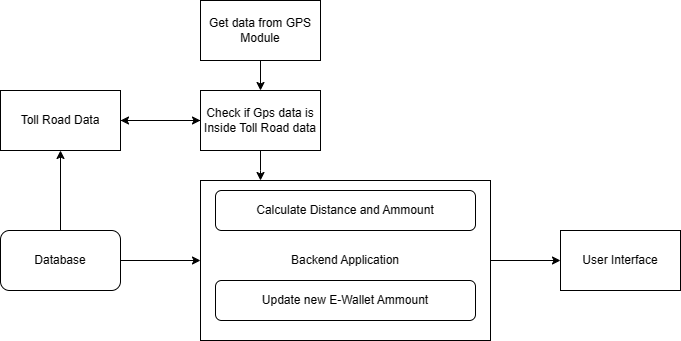

The diagram above was exported from draw.io. Its source (the exported page's mxGraphModel, read from the mxfile embedded in the PNG):
<mxGraphModel dx="1282" dy="569" grid="1" gridSize="10" guides="1" tooltips="1" connect="1" arrows="1" fold="1" page="1" pageScale="1" pageWidth="850" pageHeight="1100" math="0" shadow="0">
  <root>
    <mxCell id="0" />
    <mxCell id="1" parent="0" />
    <mxCell id="W3-6GzLbgj5BmHRY90La-7" value="" style="edgeStyle=orthogonalEdgeStyle;rounded=0;orthogonalLoop=1;jettySize=auto;html=1;" parent="1" source="W3-6GzLbgj5BmHRY90La-1" target="W3-6GzLbgj5BmHRY90La-3" edge="1">
      <mxGeometry relative="1" as="geometry" />
    </mxCell>
    <mxCell id="W3-6GzLbgj5BmHRY90La-1" value="Get data from GPS Module" style="rounded=0;whiteSpace=wrap;html=1;" parent="1" vertex="1">
      <mxGeometry x="300" y="100" width="120" height="60" as="geometry" />
    </mxCell>
    <mxCell id="W3-6GzLbgj5BmHRY90La-8" value="" style="edgeStyle=orthogonalEdgeStyle;rounded=0;orthogonalLoop=1;jettySize=auto;html=1;" parent="1" source="W3-6GzLbgj5BmHRY90La-2" target="W3-6GzLbgj5BmHRY90La-3" edge="1">
      <mxGeometry relative="1" as="geometry" />
    </mxCell>
    <mxCell id="W3-6GzLbgj5BmHRY90La-2" value="Toll Road Data" style="rounded=0;whiteSpace=wrap;html=1;" parent="1" vertex="1">
      <mxGeometry x="100" y="190" width="120" height="60" as="geometry" />
    </mxCell>
    <mxCell id="W3-6GzLbgj5BmHRY90La-9" value="" style="edgeStyle=orthogonalEdgeStyle;rounded=0;orthogonalLoop=1;jettySize=auto;html=1;" parent="1" source="W3-6GzLbgj5BmHRY90La-3" edge="1">
      <mxGeometry relative="1" as="geometry">
        <mxPoint x="360" y="280" as="targetPoint" />
      </mxGeometry>
    </mxCell>
    <mxCell id="V_1ZiQDOK8DAKgfEUknl-1" style="edgeStyle=orthogonalEdgeStyle;rounded=0;orthogonalLoop=1;jettySize=auto;html=1;entryX=1;entryY=0.5;entryDx=0;entryDy=0;" parent="1" source="W3-6GzLbgj5BmHRY90La-3" target="W3-6GzLbgj5BmHRY90La-2" edge="1">
      <mxGeometry relative="1" as="geometry" />
    </mxCell>
    <mxCell id="W3-6GzLbgj5BmHRY90La-3" value="Check if Gps data is Inside Toll Road data" style="rounded=0;whiteSpace=wrap;html=1;" parent="1" vertex="1">
      <mxGeometry x="300" y="190" width="120" height="60" as="geometry" />
    </mxCell>
    <mxCell id="W3-6GzLbgj5BmHRY90La-13" value="" style="edgeStyle=orthogonalEdgeStyle;rounded=0;orthogonalLoop=1;jettySize=auto;html=1;" parent="1" source="W3-6GzLbgj5BmHRY90La-10" target="W3-6GzLbgj5BmHRY90La-12" edge="1">
      <mxGeometry relative="1" as="geometry" />
    </mxCell>
    <mxCell id="W3-6GzLbgj5BmHRY90La-10" value="Backend Application" style="whiteSpace=wrap;html=1;rounded=0;" parent="1" vertex="1">
      <mxGeometry x="300" y="280" width="290" height="160" as="geometry" />
    </mxCell>
    <mxCell id="W3-6GzLbgj5BmHRY90La-12" value="User Interface" style="whiteSpace=wrap;html=1;rounded=0;" parent="1" vertex="1">
      <mxGeometry x="660" y="330" width="120" height="60" as="geometry" />
    </mxCell>
    <mxCell id="W3-6GzLbgj5BmHRY90La-15" value="" style="edgeStyle=orthogonalEdgeStyle;rounded=0;orthogonalLoop=1;jettySize=auto;html=1;" parent="1" source="W3-6GzLbgj5BmHRY90La-14" target="W3-6GzLbgj5BmHRY90La-10" edge="1">
      <mxGeometry relative="1" as="geometry" />
    </mxCell>
    <mxCell id="W3-6GzLbgj5BmHRY90La-17" style="edgeStyle=orthogonalEdgeStyle;rounded=0;orthogonalLoop=1;jettySize=auto;html=1;entryX=0.5;entryY=1;entryDx=0;entryDy=0;" parent="1" source="W3-6GzLbgj5BmHRY90La-14" target="W3-6GzLbgj5BmHRY90La-2" edge="1">
      <mxGeometry relative="1" as="geometry" />
    </mxCell>
    <mxCell id="W3-6GzLbgj5BmHRY90La-14" value="Database" style="rounded=1;whiteSpace=wrap;html=1;" parent="1" vertex="1">
      <mxGeometry x="100" y="330" width="120" height="60" as="geometry" />
    </mxCell>
    <mxCell id="W3-6GzLbgj5BmHRY90La-18" value="Calculate Distance and Ammount" style="rounded=1;whiteSpace=wrap;html=1;" parent="1" vertex="1">
      <mxGeometry x="315" y="290" width="260" height="40" as="geometry" />
    </mxCell>
    <mxCell id="W3-6GzLbgj5BmHRY90La-20" value="Update new E-Wallet Ammount" style="rounded=1;whiteSpace=wrap;html=1;" parent="1" vertex="1">
      <mxGeometry x="315" y="380" width="260" height="40" as="geometry" />
    </mxCell>
  </root>
</mxGraphModel>